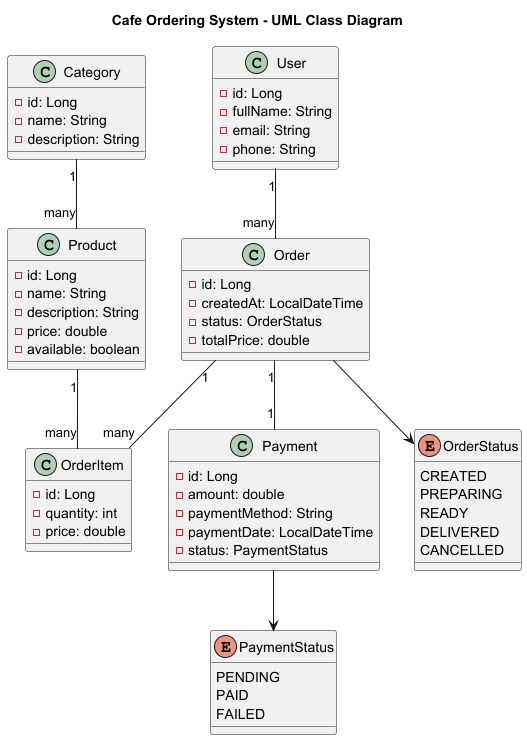

The diagram above was rendered by PlantUML. Its source (embedded in the PNG):
@startuml
title Cafe Ordering System - UML Class Diagram

class User {
  - id: Long
  - fullName: String
  - email: String
  - phone: String
}

class Category {
  - id: Long
  - name: String
  - description: String
}

class Product {
  - id: Long
  - name: String
  - description: String
  - price: double
  - available: boolean
}

class Order {
  - id: Long
  - createdAt: LocalDateTime
  - status: OrderStatus
  - totalPrice: double
}

class OrderItem {
  - id: Long
  - quantity: int
  - price: double
}

class Payment {
  - id: Long
  - amount: double
  - paymentMethod: String
  - paymentDate: LocalDateTime
  - status: PaymentStatus
}

enum OrderStatus {
  CREATED
  PREPARING
  READY
  DELIVERED
  CANCELLED
}

enum PaymentStatus {
  PENDING
  PAID
  FAILED
}

User "1" -- "many" Order
Category "1" -- "many" Product
Order "1" -- "many" OrderItem
Product "1" -- "many" OrderItem
Order "1" -- "1" Payment

Order --> OrderStatus
Payment --> PaymentStatus

@enduml